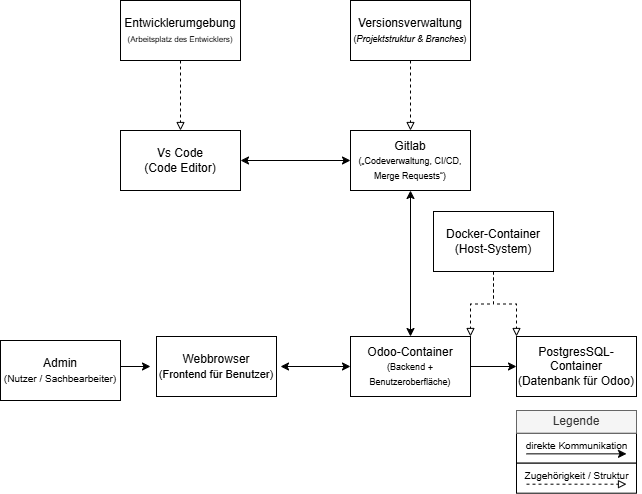

The diagram above was exported from draw.io. Its source (the exported page's mxGraphModel, read from the mxfile embedded in the PNG):
<mxGraphModel dx="1722" dy="924" grid="1" gridSize="10" guides="1" tooltips="1" connect="1" arrows="1" fold="1" page="1" pageScale="1" pageWidth="827" pageHeight="1169" math="0" shadow="0">
  <root>
    <mxCell id="0" />
    <mxCell id="1" parent="0" />
    <mxCell id="L2Dpp-KdBz5ac-xUheZ3-27" value="" style="rounded=0;whiteSpace=wrap;html=1;" vertex="1" parent="1">
      <mxGeometry x="536" y="492.69" width="120" height="30" as="geometry" />
    </mxCell>
    <mxCell id="L2Dpp-KdBz5ac-xUheZ3-28" value="" style="rounded=0;whiteSpace=wrap;html=1;" vertex="1" parent="1">
      <mxGeometry x="536" y="522.69" width="120" height="30" as="geometry" />
    </mxCell>
    <mxCell id="L2Dpp-KdBz5ac-xUheZ3-14" style="edgeStyle=orthogonalEdgeStyle;rounded=0;orthogonalLoop=1;jettySize=auto;html=1;entryX=1;entryY=0;entryDx=0;entryDy=0;dashed=1;endArrow=block;endFill=0;" edge="1" parent="1" source="L2Dpp-KdBz5ac-xUheZ3-1" target="L2Dpp-KdBz5ac-xUheZ3-4">
      <mxGeometry relative="1" as="geometry" />
    </mxCell>
    <mxCell id="L2Dpp-KdBz5ac-xUheZ3-15" style="edgeStyle=orthogonalEdgeStyle;rounded=0;orthogonalLoop=1;jettySize=auto;html=1;entryX=0;entryY=0;entryDx=0;entryDy=0;dashed=1;endArrow=block;endFill=0;" edge="1" parent="1" source="L2Dpp-KdBz5ac-xUheZ3-1" target="L2Dpp-KdBz5ac-xUheZ3-5">
      <mxGeometry relative="1" as="geometry" />
    </mxCell>
    <mxCell id="L2Dpp-KdBz5ac-xUheZ3-1" value="&lt;div&gt;Docker-Container&lt;/div&gt;&lt;div&gt;(Host-System)&lt;/div&gt;" style="rounded=0;whiteSpace=wrap;html=1;" vertex="1" parent="1">
      <mxGeometry x="453" y="271" width="120" height="60" as="geometry" />
    </mxCell>
    <mxCell id="L2Dpp-KdBz5ac-xUheZ3-16" style="edgeStyle=orthogonalEdgeStyle;rounded=0;orthogonalLoop=1;jettySize=auto;html=1;entryX=0.5;entryY=0;entryDx=0;entryDy=0;endArrow=block;endFill=0;dashed=1;" edge="1" parent="1" source="L2Dpp-KdBz5ac-xUheZ3-2" target="L2Dpp-KdBz5ac-xUheZ3-6">
      <mxGeometry relative="1" as="geometry" />
    </mxCell>
    <mxCell id="L2Dpp-KdBz5ac-xUheZ3-2" value="Versionsverwaltung&lt;div&gt;&lt;font style=&quot;font-size: 9px;&quot;&gt;(&lt;em style=&quot;background-color: transparent; color: light-dark(rgb(0, 0, 0), rgb(255, 255, 255));&quot; data-end=&quot;419&quot; data-start=&quot;389&quot;&gt;Projektstruktur &amp;amp; Branches&lt;/em&gt;&lt;span style=&quot;background-color: transparent; color: light-dark(rgb(0, 0, 0), rgb(255, 255, 255));&quot;&gt;)&lt;/span&gt;&lt;/font&gt;&lt;/div&gt;" style="rounded=0;whiteSpace=wrap;html=1;" vertex="1" parent="1">
      <mxGeometry x="370" y="60" width="120" height="60" as="geometry" />
    </mxCell>
    <mxCell id="L2Dpp-KdBz5ac-xUheZ3-3" value="Webbrowser&lt;div&gt;&lt;font style=&quot;font-size: 11px;&quot;&gt;(Frontend für Benutzer)&lt;/font&gt;&lt;/div&gt;" style="rounded=0;whiteSpace=wrap;html=1;" vertex="1" parent="1">
      <mxGeometry x="176" y="396" width="120" height="60" as="geometry" />
    </mxCell>
    <mxCell id="L2Dpp-KdBz5ac-xUheZ3-13" style="edgeStyle=orthogonalEdgeStyle;rounded=0;orthogonalLoop=1;jettySize=auto;html=1;" edge="1" parent="1" source="L2Dpp-KdBz5ac-xUheZ3-4" target="L2Dpp-KdBz5ac-xUheZ3-5">
      <mxGeometry relative="1" as="geometry" />
    </mxCell>
    <mxCell id="L2Dpp-KdBz5ac-xUheZ3-18" style="edgeStyle=orthogonalEdgeStyle;rounded=0;orthogonalLoop=1;jettySize=auto;html=1;entryX=0.5;entryY=1;entryDx=0;entryDy=0;startArrow=classic;startFill=1;" edge="1" parent="1" source="L2Dpp-KdBz5ac-xUheZ3-4" target="L2Dpp-KdBz5ac-xUheZ3-6">
      <mxGeometry relative="1" as="geometry" />
    </mxCell>
    <mxCell id="L2Dpp-KdBz5ac-xUheZ3-19" style="edgeStyle=orthogonalEdgeStyle;rounded=0;orthogonalLoop=1;jettySize=auto;html=1;startArrow=classic;startFill=1;" edge="1" parent="1" source="L2Dpp-KdBz5ac-xUheZ3-4">
      <mxGeometry relative="1" as="geometry">
        <mxPoint x="300" y="426" as="targetPoint" />
      </mxGeometry>
    </mxCell>
    <mxCell id="L2Dpp-KdBz5ac-xUheZ3-4" value="&lt;div&gt;Odoo-Container&lt;/div&gt;&lt;div&gt;&lt;font style=&quot;font-size: 9px;&quot;&gt;(Backend + Benutzeroberfläche)&lt;/font&gt;&lt;/div&gt;" style="rounded=0;whiteSpace=wrap;html=1;" vertex="1" parent="1">
      <mxGeometry x="370" y="396" width="120" height="60" as="geometry" />
    </mxCell>
    <mxCell id="L2Dpp-KdBz5ac-xUheZ3-5" value="&lt;div&gt;PostgresSQL-Container&lt;/div&gt;&lt;div&gt;(Datenbank für Odoo&lt;span style=&quot;background-color: transparent; color: light-dark(rgb(0, 0, 0), rgb(255, 255, 255));&quot;&gt;)&lt;/span&gt;&lt;/div&gt;" style="rounded=0;whiteSpace=wrap;html=1;" vertex="1" parent="1">
      <mxGeometry x="536" y="396" width="120" height="60" as="geometry" />
    </mxCell>
    <mxCell id="L2Dpp-KdBz5ac-xUheZ3-6" value="Gitlab&lt;div&gt;&lt;font style=&quot;font-size: 9px;&quot;&gt;(„Codeverwaltung, CI/CD, Merge Requests“&lt;span style=&quot;background-color: transparent; color: light-dark(rgb(0, 0, 0), rgb(255, 255, 255));&quot;&gt;)&lt;/span&gt;&lt;/font&gt;&lt;/div&gt;" style="rounded=0;whiteSpace=wrap;html=1;" vertex="1" parent="1">
      <mxGeometry x="370" y="190" width="120" height="60" as="geometry" />
    </mxCell>
    <mxCell id="L2Dpp-KdBz5ac-xUheZ3-17" style="edgeStyle=orthogonalEdgeStyle;rounded=0;orthogonalLoop=1;jettySize=auto;html=1;entryX=0.5;entryY=0;entryDx=0;entryDy=0;dashed=1;endArrow=block;endFill=0;" edge="1" parent="1" source="L2Dpp-KdBz5ac-xUheZ3-7" target="L2Dpp-KdBz5ac-xUheZ3-8">
      <mxGeometry relative="1" as="geometry" />
    </mxCell>
    <mxCell id="L2Dpp-KdBz5ac-xUheZ3-7" value="Entwicklerumgebung&lt;div&gt;&lt;font style=&quot;font-size: 8px;&quot;&gt;(Arbeitsplatz des Entwicklers)&lt;/font&gt;&lt;/div&gt;" style="rounded=0;whiteSpace=wrap;html=1;" vertex="1" parent="1">
      <mxGeometry x="140" y="60" width="120" height="60" as="geometry" />
    </mxCell>
    <mxCell id="L2Dpp-KdBz5ac-xUheZ3-10" style="edgeStyle=orthogonalEdgeStyle;rounded=0;orthogonalLoop=1;jettySize=auto;html=1;startArrow=classic;startFill=1;" edge="1" parent="1" source="L2Dpp-KdBz5ac-xUheZ3-8" target="L2Dpp-KdBz5ac-xUheZ3-6">
      <mxGeometry relative="1" as="geometry" />
    </mxCell>
    <mxCell id="L2Dpp-KdBz5ac-xUheZ3-8" value="Vs Code&lt;div&gt;(Code Editor)&lt;/div&gt;" style="rounded=0;whiteSpace=wrap;html=1;" vertex="1" parent="1">
      <mxGeometry x="140" y="190" width="120" height="60" as="geometry" />
    </mxCell>
    <mxCell id="L2Dpp-KdBz5ac-xUheZ3-20" value="direkte Kommunikation" style="text;html=1;align=center;verticalAlign=middle;resizable=0;points=[];autosize=1;strokeColor=none;fillColor=none;fontSize=10;" vertex="1" parent="1">
      <mxGeometry x="531" y="490" width="130" height="30" as="geometry" />
    </mxCell>
    <mxCell id="L2Dpp-KdBz5ac-xUheZ3-24" value="" style="edgeStyle=none;orthogonalLoop=1;jettySize=auto;html=1;rounded=0;" edge="1" parent="1">
      <mxGeometry width="100" relative="1" as="geometry">
        <mxPoint x="546" y="513.35" as="sourcePoint" />
        <mxPoint x="646" y="513.35" as="targetPoint" />
        <Array as="points" />
      </mxGeometry>
    </mxCell>
    <mxCell id="L2Dpp-KdBz5ac-xUheZ3-25" value="Zugehörigkeit / Struktur" style="text;html=1;align=center;verticalAlign=middle;resizable=0;points=[];autosize=1;strokeColor=none;fillColor=none;fontSize=10;" vertex="1" parent="1">
      <mxGeometry x="531" y="520" width="130" height="30" as="geometry" />
    </mxCell>
    <mxCell id="L2Dpp-KdBz5ac-xUheZ3-26" value="" style="edgeStyle=none;orthogonalLoop=1;jettySize=auto;html=1;rounded=0;dashed=1;endArrow=block;endFill=0;fontSize=10;" edge="1" parent="1">
      <mxGeometry width="100" relative="1" as="geometry">
        <mxPoint x="546" y="543.69" as="sourcePoint" />
        <mxPoint x="646" y="543.69" as="targetPoint" />
        <Array as="points" />
      </mxGeometry>
    </mxCell>
    <mxCell id="L2Dpp-KdBz5ac-xUheZ3-29" value="Legende" style="rounded=0;whiteSpace=wrap;html=1;fillColor=#f5f5f5;fontColor=#333333;strokeColor=#666666;" vertex="1" parent="1">
      <mxGeometry x="536" y="470" width="120" height="22.69" as="geometry" />
    </mxCell>
    <mxCell id="L2Dpp-KdBz5ac-xUheZ3-32" style="edgeStyle=orthogonalEdgeStyle;rounded=0;orthogonalLoop=1;jettySize=auto;html=1;" edge="1" parent="1">
      <mxGeometry relative="1" as="geometry">
        <mxPoint x="170" y="426" as="targetPoint" />
        <mxPoint x="140" y="426" as="sourcePoint" />
      </mxGeometry>
    </mxCell>
    <mxCell id="L2Dpp-KdBz5ac-xUheZ3-33" value="Admin&lt;div&gt;&lt;font style=&quot;font-size: 10px;&quot;&gt;(Nutzer / Sachbearbeiter)&lt;/font&gt;&lt;/div&gt;" style="rounded=0;whiteSpace=wrap;html=1;" vertex="1" parent="1">
      <mxGeometry x="20" y="400" width="120" height="60" as="geometry" />
    </mxCell>
  </root>
</mxGraphModel>